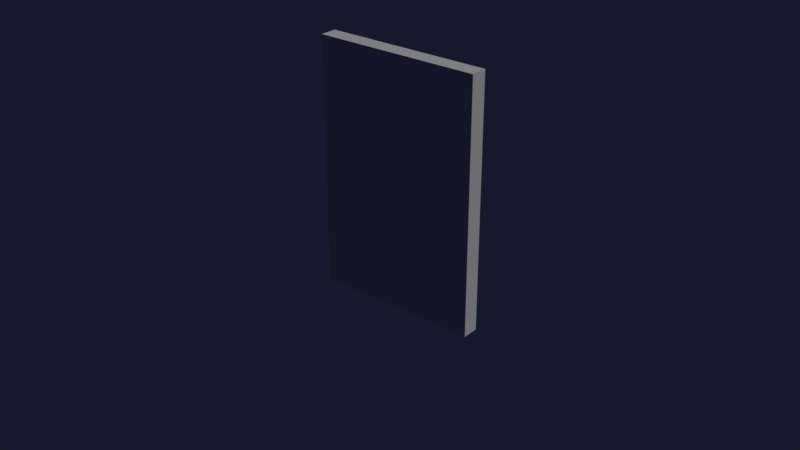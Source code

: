 # Source: LibBuilding.blend  (saved by Blender 2.79.7; exported with 4.5.12 LTS)
import bpy
from mathutils import Matrix  # noqa: F401  (used for matrix-valued properties, if any)

bpy.ops.wm.read_factory_settings(use_empty=True)
scene = bpy.context.scene
scene.name = 'LibBuilding'

# ---- collections
col_collection_1 = bpy.data.collections.new('Collection 1'); scene.collection.children.link(col_collection_1)
col_collection_2 = bpy.data.collections.new('Collection 2'); scene.collection.children.link(col_collection_2)
col_collection_2.hide_render = True
col_collection_2.hide_viewport = True
col_collection_3 = bpy.data.collections.new('Collection 3'); scene.collection.children.link(col_collection_3)
col_collection_3.hide_render = True
col_collection_3.hide_viewport = True
col_collection_4 = bpy.data.collections.new('Collection 4'); scene.collection.children.link(col_collection_4)
col_collection_4.hide_render = True
col_collection_4.hide_viewport = True
col_collection_5 = bpy.data.collections.new('Collection 5'); scene.collection.children.link(col_collection_5)
col_collection_5.hide_render = True
col_collection_5.hide_viewport = True
col_collection_6 = bpy.data.collections.new('Collection 6'); scene.collection.children.link(col_collection_6)
col_collection_6.hide_render = True
col_collection_6.hide_viewport = True
col_collection_7 = bpy.data.collections.new('Collection 7'); scene.collection.children.link(col_collection_7)
col_collection_7.hide_render = True
col_collection_7.hide_viewport = True
col_collection_8 = bpy.data.collections.new('Collection 8'); scene.collection.children.link(col_collection_8)
col_collection_8.hide_render = True
col_collection_8.hide_viewport = True
col_collection_9 = bpy.data.collections.new('Collection 9'); scene.collection.children.link(col_collection_9)
col_collection_9.hide_render = True
col_collection_9.hide_viewport = True
col_collection_10 = bpy.data.collections.new('Collection 10'); scene.collection.children.link(col_collection_10)
col_collection_10.hide_render = True
col_collection_10.hide_viewport = True
col_collection_11 = bpy.data.collections.new('Collection 11'); scene.collection.children.link(col_collection_11)
col_collection_11.hide_render = True
col_collection_11.hide_viewport = True
col_collection_12 = bpy.data.collections.new('Collection 12'); scene.collection.children.link(col_collection_12)
col_collection_12.hide_render = True
col_collection_12.hide_viewport = True
col_collection_13 = bpy.data.collections.new('Collection 13'); scene.collection.children.link(col_collection_13)
col_collection_13.hide_render = True
col_collection_13.hide_viewport = True
col_collection_14 = bpy.data.collections.new('Collection 14'); scene.collection.children.link(col_collection_14)
col_collection_14.hide_render = True
col_collection_14.hide_viewport = True
col_collection_15 = bpy.data.collections.new('Collection 15'); scene.collection.children.link(col_collection_15)
col_collection_15.hide_render = True
col_collection_15.hide_viewport = True
col_collection_16 = bpy.data.collections.new('Collection 16'); scene.collection.children.link(col_collection_16)
col_collection_16.hide_render = True
col_collection_16.hide_viewport = True
col_collection_17 = bpy.data.collections.new('Collection 17'); scene.collection.children.link(col_collection_17)
col_collection_17.hide_render = True
col_collection_17.hide_viewport = True
col_collection_18 = bpy.data.collections.new('Collection 18'); scene.collection.children.link(col_collection_18)
col_collection_18.hide_render = True
col_collection_18.hide_viewport = True
col_collection_19 = bpy.data.collections.new('Collection 19'); scene.collection.children.link(col_collection_19)
col_collection_19.hide_render = True
col_collection_19.hide_viewport = True
col_collection_20 = bpy.data.collections.new('Collection 20'); scene.collection.children.link(col_collection_20)
col_collection_20.hide_render = True
col_collection_20.hide_viewport = True

# ---- materials (node trees are filled in below, after node groups)
mat_solidcolor = bpy.data.materials.new('SolidColor')
mat_solidcolor.alpha_threshold = 0.0
mat_solidcolor.use_transparent_shadow = False
mat_solidcolor.roughness = 0.5
mat_solidcolor.specular_intensity = 0.0
mat_wallinside = bpy.data.materials.new('WallInside')
mat_wallinside.alpha_threshold = 0.0
mat_wallinside.use_transparent_shadow = False
mat_wallinside.diffuse_color = (0.8, 0.525, 0.6944, 1.0)
mat_wallinside.roughness = 0.5
mat_wallinside.specular_intensity = 0.0
mat_wallwhite = bpy.data.materials.new('WallWhite')
mat_wallwhite.alpha_threshold = 0.0
mat_wallwhite.use_transparent_shadow = False
mat_wallwhite.diffuse_color = (1.0, 1.0, 1.0, 1.0)
mat_wallwhite.roughness = 0.5
mat_wallwhite.specular_intensity = 0.0

# ---- material node trees

# ---- world
world_world = bpy.data.worlds.new('World'); scene.world = world_world
world_world.color = (0.009202, 0.00923, 0.02539)
world_world.use_sun_shadow = False
world_world.sun_shadow_jitter_overblur = 0.0

# ---- lights
light_sun = bpy.data.lights.new('Sun', 'SUN')
light_sun.transmission_factor = 0.0
light_sun.cutoff_distance = 42.0
light_sun.angle = 0.1993
light_sun.energy = 1.0
light_sun.shadow_buffer_clip_start = 1.001
light_sun.shadow_soft_size = 0.1
light_sun.shadow_cascade_max_distance = 1000.0

# ---- meshes
me_wallstraight1 = bpy.data.meshes.new('WallStraight1')
me_wallstraight1.from_pydata([(-1.0, -0.1, -1.5), (-1.0, -0.1, 1.5), (-1.0, 0.1, -1.5), (-1.0, 0.1, 1.5), (1.0, -0.1, -1.5), (1.0, -0.1, 1.5), (1.0, 0.1, -1.5), (1.0, 0.1, 1.5)], [], [(0, 1, 3, 2), (2, 3, 7, 6), (6, 7, 5, 4), (4, 5, 1, 0), (2, 6, 4, 0), (1, 5, 7, 3)])
me_wallstraight1.polygons.foreach_set('material_index', [0, 1, 0, 0, 0, 0])
me_wallstraight1.materials.append(mat_solidcolor)
me_wallstraight1.materials.append(mat_wallinside)
me_wallstraight1.use_remesh_preserve_volume = False
me_wallstraight1.use_remesh_preserve_attributes = False
me_wallstraight1.use_mirror_vertex_groups = False
me_wallstraight1.update()
me_walldoor1 = bpy.data.meshes.new('WallDoor1')
me_walldoor1.from_pydata([(-1.0, -0.1, 0.0), (-1.0, -0.1, 3.0), (-1.0, 0.1, 0.0), (-1.0, 0.1, 3.0), (1.0, -0.1, 0.0), (1.0, -0.1, 3.0), (1.0, 0.1, 0.0), (1.0, 0.1, 3.0), (0.5, 0.1, 0.0), (-0.5, 0.1, 0.0), (-0.5, 0.1, 3.0), (0.5, 0.1, 3.0), (-0.5, -0.1, 0.0), (0.5, -0.1, 0.0), (0.5, -0.1, 3.0), (-0.5, -0.1, 3.0), (-1.0, -0.1, 2.2), (-1.0, 0.1, 2.2), (1.0, 0.1, 2.2), (1.0, -0.1, 2.2), (0.5, -0.1, 2.2), (-0.5, -0.1, 2.2), (-0.5, 0.1, 2.2), (0.5, 0.1, 2.2)], [], [(16, 1, 3, 17), (23, 11, 7, 18), (18, 7, 5, 19), (21, 15, 1, 16), (8, 6, 4, 13), (14, 5, 7, 11), (1, 15, 10, 3), (15, 14, 11, 10), (2, 9, 12, 0), (21, 12, 9, 22), (19, 5, 14, 20), (20, 14, 15, 21), (17, 3, 10, 22), (22, 10, 11, 23), (23, 20, 21, 22), (2, 17, 22, 9), (20, 23, 8, 13), (4, 19, 20, 13), (12, 21, 16, 0), (6, 18, 19, 4), (8, 23, 18, 6), (0, 16, 17, 2)])
me_walldoor1.polygons.foreach_set('material_index', [0, 1, 0, 0, 0, 0, 0, 0, 0, 1, 0, 0, 1, 1, 1, 1, 1, 0, 0, 0, 1, 0])
me_walldoor1.materials.append(mat_solidcolor)
me_walldoor1.materials.append(mat_wallinside)
me_walldoor1.use_remesh_preserve_volume = False
me_walldoor1.use_remesh_preserve_attributes = False
me_walldoor1.use_mirror_vertex_groups = False
me_walldoor1.update()
me_wallwindow1 = bpy.data.meshes.new('WallWindow1')
me_wallwindow1.from_pydata([(-1.0, -0.1, -1.5), (-1.0, -0.1, 1.5), (-1.0, 0.1, -1.5), (-1.0, 0.1, 1.5), (1.0, -0.1, -1.5), (1.0, -0.1, 1.5), (1.0, 0.1, -1.5), (1.0, 0.1, 1.5), (-1.0, -0.1, -0.5), (-1.0, -0.1, 0.7), (-1.0, 0.1, 0.7), (-1.0, 0.1, -0.5), (1.0, 0.1, 0.7), (1.0, 0.1, -0.5), (1.0, -0.1, 0.7), (1.0, -0.1, -0.5), (0.8, 0.1, -1.5), (-0.8, 0.1, -1.5), (-0.8, 0.1, 1.5), (0.8, 0.1, 1.5), (-0.8, -0.1, -1.5), (0.8, -0.1, -1.5), (0.8, -0.1, 1.5), (-0.8, -0.1, 1.5), (-0.8, -0.1, -0.5), (-0.8, 0.1, -0.5), (0.8, 0.1, -0.5), (-0.8, 0.1, 0.7), (0.8, 0.1, 0.7), (0.8, -0.1, 0.7), (-0.8, -0.1, 0.7), (0.8, -0.1, -0.5)], [], [(9, 1, 3, 10), (28, 19, 7, 12), (12, 7, 5, 14), (30, 23, 1, 9), (16, 6, 4, 21), (22, 5, 7, 19), (20, 24, 8, 0), (24, 30, 9, 8), (6, 13, 15, 4), (13, 12, 14, 15), (16, 26, 13, 6), (26, 28, 12, 13), (0, 8, 11, 2), (8, 9, 10, 11), (11, 10, 27, 25), (27, 28, 29, 30), (2, 11, 25, 17), (17, 25, 26, 16), (15, 14, 29, 31), (28, 26, 31, 29), (4, 15, 31, 21), (21, 31, 24, 20), (1, 23, 18, 3), (23, 22, 19, 18), (2, 17, 20, 0), (17, 16, 21, 20), (14, 5, 22, 29), (29, 22, 23, 30), (10, 3, 18, 27), (27, 18, 19, 28), (26, 25, 24, 31), (25, 27, 30, 24)])
me_wallwindow1.polygons.foreach_set('material_index', [0, 1, 0, 0, 0, 0, 0, 0, 0, 0, 1, 1, 0, 0, 1, 1, 1, 1, 0, 1, 0, 0, 0, 0, 0, 0, 0, 0, 1, 1, 1, 1])
me_wallwindow1.materials.append(mat_solidcolor)
me_wallwindow1.materials.append(mat_wallinside)
me_wallwindow1.use_remesh_preserve_volume = False
me_wallwindow1.use_remesh_preserve_attributes = False
me_wallwindow1.use_mirror_vertex_groups = False
me_wallwindow1.update()
me_wallcorner1 = bpy.data.meshes.new('WallCorner1')
me_wallcorner1.from_pydata([(-0.1, -0.1, 0.0), (-0.1, -0.1, 3.0), (0.1, 0.1, 0.0), (0.1, 0.1, 3.0), (2.0, -0.1, 0.0), (2.0, -0.1, 3.0), (2.0, 0.1, 0.0), (2.0, 0.1, 3.0), (-0.1, 2.0, 1.192e-07), (-0.1, 2.0, 3.0), (0.1, 2.0, 1.192e-07), (0.1, 2.0, 3.0), (-0.1, -0.1, 1.192e-07), (-0.1, -0.1, 3.0), (0.1, 0.1, 1.192e-07), (0.1, 0.1, 3.0)], [], [(0, 1, 3, 2), (2, 3, 7, 6), (6, 7, 5, 4), (4, 5, 1, 0), (2, 6, 4, 0), (1, 5, 7, 3), (8, 9, 11, 10), (10, 11, 15, 14), (14, 15, 13, 12), (12, 13, 9, 8), (10, 14, 12, 8), (9, 13, 15, 11)])
me_wallcorner1.polygons.foreach_set('material_index', [0, 1, 0, 0, 0, 0, 0, 1, 0, 0, 0, 0])
me_wallcorner1.materials.append(mat_solidcolor)
me_wallcorner1.materials.append(mat_wallinside)
me_wallcorner1.use_remesh_preserve_volume = False
me_wallcorner1.use_remesh_preserve_attributes = False
me_wallcorner1.use_mirror_vertex_groups = False
me_wallcorner1.update()
me_wallthree1 = bpy.data.meshes.new('WallThree1')
me_wallthree1.from_pydata([(-2.0, -0.1, 0.0), (-2.0, -0.1, 3.0), (-2.0, 0.1, 0.0), (-2.0, 0.1, 3.0), (2.0, -0.1, 0.0), (2.0, -0.1, 3.0), (2.0, 0.1, 0.0), (2.0, 0.1, 3.0), (-0.1, 0.1, 0.0), (-0.1, 0.1, 3.0), (-0.1, -0.1, 0.0), (-0.1, -0.1, 3.0), (0.1, 0.1, 3.0), (0.1, -0.1, 0.0), (0.1, 0.1, 0.0), (0.1, -0.1, 3.0), (0.1, 2.0, 0.0), (-0.1, 2.0, 0.0), (-0.1, 2.0, 3.0), (0.1, 2.0, 3.0)], [], [(0, 1, 3, 2), (14, 12, 7, 6), (6, 7, 5, 4), (10, 11, 1, 0), (14, 6, 4, 13), (15, 5, 7, 12), (1, 11, 9, 3), (2, 8, 10, 0), (13, 15, 11, 10), (2, 3, 9, 8), (4, 5, 15, 13), (11, 15, 12, 9), (8, 14, 13, 10), (14, 8, 17, 16), (17, 18, 19, 16), (8, 9, 18, 17), (9, 12, 19, 18), (12, 14, 16, 19)])
me_wallthree1.polygons.foreach_set('material_index', [0, 1, 0, 0, 0, 0, 0, 0, 0, 1, 0, 0, 0, 0, 0, 1, 0, 1])
me_wallthree1.materials.append(mat_solidcolor)
me_wallthree1.materials.append(mat_wallinside)
me_wallthree1.use_remesh_preserve_volume = False
me_wallthree1.use_remesh_preserve_attributes = False
me_wallthree1.use_mirror_vertex_groups = False
me_wallthree1.update()
me_wallfour1 = bpy.data.meshes.new('WallFour1')
me_wallfour1.from_pydata([(-2.0, -0.1, 0.0), (-2.0, -0.1, 3.0), (-2.0, 0.1, 0.0), (-2.0, 0.1, 3.0), (2.0, -0.1, 0.0), (2.0, -0.1, 3.0), (2.0, 0.1, 0.0), (2.0, 0.1, 3.0), (-0.1, 0.1, 0.0), (-0.1, 0.1, 3.0), (-0.1, -0.1, 0.0), (-0.1, -0.1, 3.0), (0.1, 0.1, 3.0), (0.1, -0.1, 0.0), (0.1, 0.1, 0.0), (0.1, -0.1, 3.0), (0.1, 2.0, 0.0), (-0.1, 2.0, 0.0), (-0.1, 2.0, 3.0), (0.1, 2.0, 3.0), (0.1, -2.0, 3.0), (-0.1, -2.0, 3.0), (-0.1, -2.0, 0.0), (0.1, -2.0, 0.0)], [], [(0, 1, 3, 2), (14, 12, 7, 6), (6, 7, 5, 4), (10, 11, 1, 0), (14, 6, 4, 13), (15, 5, 7, 12), (1, 11, 9, 3), (2, 8, 10, 0), (10, 13, 23, 22), (2, 3, 9, 8), (4, 5, 15, 13), (11, 15, 12, 9), (8, 14, 13, 10), (14, 8, 17, 16), (17, 18, 19, 16), (8, 9, 18, 17), (9, 12, 19, 18), (12, 14, 16, 19), (23, 20, 21, 22), (15, 11, 21, 20), (13, 15, 20, 23), (11, 10, 22, 21)])
me_wallfour1.polygons.foreach_set('material_index', [0, 1, 0, 0, 0, 0, 0, 0, 0, 1, 0, 0, 0, 0, 0, 1, 0, 1, 0, 0, 1, 1])
me_wallfour1.materials.append(mat_solidcolor)
me_wallfour1.materials.append(mat_wallinside)
me_wallfour1.use_remesh_preserve_volume = False
me_wallfour1.use_remesh_preserve_attributes = False
me_wallfour1.use_mirror_vertex_groups = False
me_wallfour1.update()
me_roofsmall1 = bpy.data.meshes.new('RoofSmall1')
me_roofsmall1.from_pydata([(-1.0, -1.0, 3.0), (-1.0, 1.0, 3.0), (1.0, -1.0, 3.0), (1.0, 1.0, 3.0), (-1.0, -1.0, 3.5), (-1.0, 1.0, 3.5), (1.0, 1.0, 3.5), (1.0, -1.0, 3.5)], [], [(2, 3, 6, 7), (6, 5, 4, 7), (1, 0, 4, 5), (0, 2, 7, 4), (3, 1, 5, 6), (0, 1, 3, 2)])
me_roofsmall1.polygons.foreach_set('material_index', [0, 0, 0, 0, 0, 1])
me_roofsmall1.materials.append(mat_solidcolor)
me_roofsmall1.materials.append(mat_wallwhite)
me_roofsmall1.use_remesh_preserve_volume = False
me_roofsmall1.use_remesh_preserve_attributes = False
me_roofsmall1.use_mirror_vertex_groups = False
me_roofsmall1.update()
me_roofmedium1 = bpy.data.meshes.new('RoofMedium1')
me_roofmedium1.from_pydata([(-2.0, -2.0, 3.0), (-2.0, 2.0, 3.0), (2.0, -2.0, 3.0), (2.0, 2.0, 3.0), (-2.0, -2.0, 3.5), (-2.0, 2.0, 3.5), (2.0, 2.0, 3.5), (2.0, -2.0, 3.5)], [], [(2, 3, 6, 7), (6, 5, 4, 7), (1, 0, 4, 5), (0, 2, 7, 4), (3, 1, 5, 6), (0, 1, 3, 2)])
me_roofmedium1.polygons.foreach_set('material_index', [0, 0, 0, 0, 0, 1])
me_roofmedium1.materials.append(mat_solidcolor)
me_roofmedium1.materials.append(mat_wallwhite)
me_roofmedium1.use_remesh_preserve_volume = False
me_roofmedium1.use_remesh_preserve_attributes = False
me_roofmedium1.use_mirror_vertex_groups = False
me_roofmedium1.update()

# ---- objects
ob_wallstraight1 = bpy.data.objects.new('WallStraight1', me_wallstraight1)
ob_lamp = bpy.data.objects.new('Lamp', light_sun)
ob_walldoor1 = bpy.data.objects.new('WallDoor1', me_walldoor1)
ob_wallwindow1 = bpy.data.objects.new('WallWindow1', me_wallwindow1)
ob_wallcorner1 = bpy.data.objects.new('WallCorner1', me_wallcorner1)
ob_wallthree1 = bpy.data.objects.new('WallThree1', me_wallthree1)
ob_wallfour1 = bpy.data.objects.new('WallFour1', me_wallfour1)
ob_roofsmall1 = bpy.data.objects.new('RoofSmall1', me_roofsmall1)
ob_roofmedium1 = bpy.data.objects.new('RoofMedium1', me_roofmedium1)

# ---- transforms, parenting, visibility, modifiers, constraints
ob_wallstraight1.location = (0.0, 0.0, 1.5)
ob_wallstraight1.lineart.crease_threshold = 0.0
ob_lamp.location = (10.31, 3.409, 14.65)
ob_lamp.rotation_euler = (0.6503, 0.05522, 1.866)
ob_lamp.lock_rotations_4d = False
ob_lamp.empty_display_type = 'ARROWS'
ob_lamp.color = (0.0, 0.0, 0.0, 0.0)
ob_lamp.hide_viewport = True
ob_lamp.lineart.crease_threshold = 0.0
ob_walldoor1.location = (0.0, 0.0, 0.0)
ob_walldoor1.lineart.crease_threshold = 0.0
ob_wallwindow1.location = (0.0, 0.0, 1.5)
ob_wallwindow1.lineart.crease_threshold = 0.0
ob_wallcorner1.location = (0.0, 0.0, 0.0)
ob_wallcorner1.lineart.crease_threshold = 0.0
ob_wallthree1.location = (0.0, 0.0, 0.0)
ob_wallthree1.lineart.crease_threshold = 0.0
ob_wallfour1.location = (0.0, 0.0, 0.0)
ob_wallfour1.lineart.crease_threshold = 0.0
ob_roofsmall1.location = (0.0, 0.0, 0.0)
ob_roofsmall1.color = (1.0, 0.2314, 0.2702, 1.0)
ob_roofsmall1.lineart.crease_threshold = 0.0
ob_roofmedium1.location = (0.0, 0.0, 0.0)
ob_roofmedium1.color = (1.0, 0.2314, 0.2702, 1.0)
ob_roofmedium1.lineart.crease_threshold = 0.0

# ---- collection membership
col_collection_1.objects.link(ob_wallstraight1)
col_collection_1.objects.link(ob_lamp)
col_collection_2.objects.link(ob_walldoor1)
col_collection_2.objects.link(ob_lamp)
col_collection_3.objects.link(ob_wallwindow1)
col_collection_3.objects.link(ob_lamp)
col_collection_4.objects.link(ob_wallcorner1)
col_collection_4.objects.link(ob_lamp)
col_collection_5.objects.link(ob_wallthree1)
col_collection_5.objects.link(ob_lamp)
col_collection_6.objects.link(ob_wallfour1)
col_collection_6.objects.link(ob_lamp)
col_collection_7.objects.link(ob_roofsmall1)
col_collection_7.objects.link(ob_lamp)
col_collection_8.objects.link(ob_roofmedium1)
col_collection_8.objects.link(ob_lamp)
col_collection_9.objects.link(ob_lamp)
col_collection_10.objects.link(ob_lamp)
col_collection_11.objects.link(ob_lamp)
col_collection_12.objects.link(ob_lamp)
col_collection_13.objects.link(ob_lamp)
col_collection_14.objects.link(ob_lamp)
col_collection_15.objects.link(ob_lamp)
col_collection_16.objects.link(ob_lamp)
col_collection_17.objects.link(ob_lamp)
col_collection_18.objects.link(ob_lamp)
col_collection_19.objects.link(ob_lamp)
col_collection_20.objects.link(ob_lamp)

# ---- scene / render settings (as saved in the file)
scene.frame_start = 1; scene.frame_end = 250; scene.frame_set(1)
scene.render.engine = 'BLENDER_EEVEE_NEXT'
scene.render.resolution_percentage = 50
scene.render.dither_intensity = 0.0
scene.cycles.use_denoising = False
scene.cycles.samples = 128
scene.cycles.sampling_pattern = 'TABULATED_SOBOL'
scene.cycles.use_adaptive_sampling = False
scene.cycles.use_light_tree = False
scene.view_settings.view_transform = 'Standard'
bpy.context.view_layer.update()

# ---- added for rendering (the .blend has no active camera): camera
cam_auto = bpy.data.cameras.new('AutoCamera')
cam_auto.lens = 50.0
cam_auto.sensor_width = 36.0
cam_auto.clip_end = 1000.0
ob_auto_camera = bpy.data.objects.new('AutoCamera', cam_auto)
scene.collection.objects.link(ob_auto_camera)
ob_auto_camera.location = (6.98529, -8.38235, 6.58823)
ob_auto_camera.rotation_euler = (1.09748, -7.21219e-08, 0.694738)
scene.camera = ob_auto_camera
bpy.context.view_layer.update()
